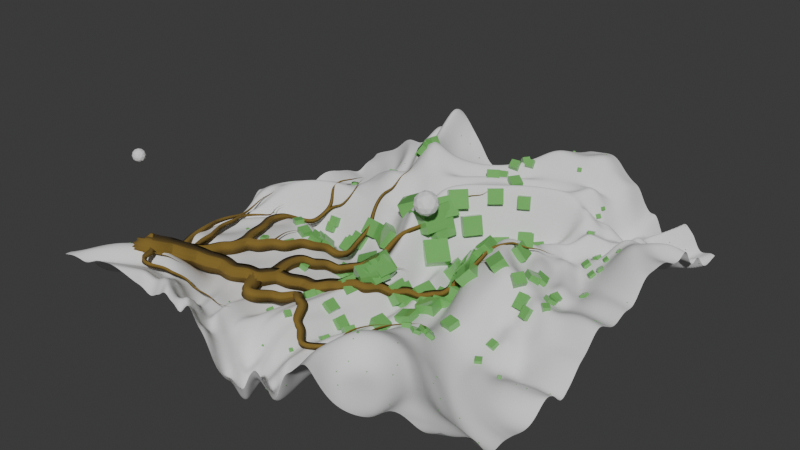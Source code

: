 # Source: ProceduralFoliage.blend  (saved by Blender 5.0.118; exported with 4.5.12 LTS)
import bpy
from mathutils import Matrix  # noqa: F401  (used for matrix-valued properties, if any)

bpy.ops.wm.read_factory_settings(use_empty=True)
scene = bpy.context.scene
scene.name = 'Scene'

# ---- collections
col_collection = bpy.data.collections.new('Collection'); scene.collection.children.link(col_collection)

# ---- materials (node trees are filled in below, after node groups)
mat_plants = bpy.data.materials.new('Plants')
mat_plants.use_backface_culling_lightprobe_volume = False
mat_roots = bpy.data.materials.new('Roots')
mat_roots.use_backface_culling_lightprobe_volume = False

# ---- node groups
ng_geometry_nodes = bpy.data.node_groups.new('Geometry Nodes', 'GeometryNodeTree')
_s = ng_geometry_nodes.interface.new_socket(name='Geometry', in_out='OUTPUT', socket_type='NodeSocketGeometry')
_s = ng_geometry_nodes.interface.new_socket(name='Geometry', in_out='INPUT', socket_type='NodeSocketGeometry')
ng_geometry_nodes.is_modifier = True
# nodes of 'Geometry Nodes' reference scene objects; filled in after objects exist

# ---- material node trees
mat_plants.use_nodes = True; mat_plants.node_tree.nodes.clear()
_N = mat_plants.node_tree.nodes; _L = mat_plants.node_tree.links
n0 = _N.new('ShaderNodeBsdfPrincipled'); n0.name = 'Principled BSDF'; n0.location = (-200, 100)
n0.inputs[0].default_value = (0.171, 0.4782, 0.1262, 1.0)
n0.inputs[2].default_value = 0.0
n1 = _N.new('ShaderNodeOutputMaterial'); n1.name = 'Material Output'; n1.location = (200, 100)
_L.new(n0.outputs[0], n1.inputs[0])
n1.is_active_output = True
mat_roots.use_nodes = True; mat_roots.node_tree.nodes.clear()
_N = mat_roots.node_tree.nodes; _L = mat_roots.node_tree.links
n0 = _N.new('ShaderNodeBsdfPrincipled'); n0.name = 'Principled BSDF'; n0.location = (-200, 100)
n0.inputs[0].default_value = (0.2026, 0.1291, 0.02193, 1.0)
n0.inputs[2].default_value = 1.0
n1 = _N.new('ShaderNodeOutputMaterial'); n1.name = 'Material Output'; n1.location = (200, 100)
_L.new(n0.outputs[0], n1.inputs[0])
n1.is_active_output = True

# ---- world
world_world = bpy.data.worlds.new('World'); scene.world = world_world
world_world.use_nodes = True; world_world.node_tree.nodes.clear()
_N = world_world.node_tree.nodes; _L = world_world.node_tree.links
n0 = _N.new('ShaderNodeOutputWorld'); n0.name = 'World Output'; n0.location = (200, 100)
n1 = _N.new('ShaderNodeBackground'); n1.name = 'Background'; n1.location = (-200, 100)
n1.inputs[0].default_value = (0.05088, 0.05088, 0.05088, 1.0)
_L.new(n1.outputs[0], n0.inputs[0])
n0.is_active_output = True
world_world.color = (0.05088, 0.05088, 0.05088)
world_world.sun_shadow_jitter_overblur = 0.0

# ---- meshes
me_plane = bpy.data.meshes.new('Plane')
me_plane.from_pydata([(-1.0, -1.0, 0.0), (1.0, -1.0, 0.0), (-1.0, 1.0, 0.0), (1.0, 1.0, 0.0)], [], [(0, 1, 3, 2)])
_uv = me_plane.uv_layers.new(name='UVMap')
_uv.uv.foreach_set('vector', [0.0, 0.0, 1.0, 0.0, 1.0, 1.0, 0.0, 1.0])
me_plane.materials.append(mat_plants)
me_plane.materials.append(mat_roots)
me_plane.update()
me_icosphere = bpy.data.meshes.new('Icosphere')
me_icosphere.from_pydata([(0.0, 0.0, 0.3139), (0.1031, -0.07487, 0.3926), (-0.03936, -0.1211, 0.3926), (-0.1274, 0.0, 0.3926), (-0.03936, 0.1211, 0.3926), (0.1031, 0.07487, 0.3926), (0.03936, -0.1211, 0.52), (-0.1031, -0.07487, 0.52), (-0.1031, 0.07487, 0.52), (0.03936, 0.1211, 0.52), (0.1274, 0.0, 0.52), (0.0, 0.0, 0.5987), (-0.02314, -0.07121, 0.3351), (0.06057, -0.04401, 0.3351), (0.03744, -0.1152, 0.3814), (0.1211, 0.0, 0.3814), (0.06057, 0.04401, 0.3351), (-0.07487, 0.0, 0.3351), (-0.09801, -0.07121, 0.3814), (-0.02314, 0.07121, 0.3351), (-0.09801, 0.07121, 0.3814), (0.03744, 0.1152, 0.3814), (0.1354, -0.04401, 0.4563), (0.1354, 0.04401, 0.4563), (0.0, -0.1424, 0.4563), (0.08371, -0.1152, 0.4563), (-0.1354, -0.04401, 0.4563), (-0.08371, -0.1152, 0.4563), (-0.08371, 0.1152, 0.4563), (-0.1354, 0.04401, 0.4563), (0.08371, 0.1152, 0.4563), (0.0, 0.1424, 0.4563), (0.09801, -0.07121, 0.5311), (-0.03744, -0.1152, 0.5311), (-0.1211, 0.0, 0.5311), (-0.03744, 0.1152, 0.5311), (0.09801, 0.07121, 0.5311), (0.02314, -0.07121, 0.5774), (0.07487, 0.0, 0.5774), (-0.06057, -0.04401, 0.5774), (-0.06057, 0.04401, 0.5774), (0.02314, 0.07121, 0.5774)], [], [(0, 13, 12), (1, 13, 15), (0, 12, 17), (0, 17, 19), (0, 19, 16), (1, 15, 22), (2, 14, 24), (3, 18, 26), (4, 20, 28), (5, 21, 30), (1, 22, 25), (2, 24, 27), (3, 26, 29), (4, 28, 31), (5, 30, 23), (6, 32, 37), (7, 33, 39), (8, 34, 40), (9, 35, 41), (10, 36, 38), (38, 41, 11), (38, 36, 41), (36, 9, 41), (41, 40, 11), (41, 35, 40), (35, 8, 40), (40, 39, 11), (40, 34, 39), (34, 7, 39), (39, 37, 11), (39, 33, 37), (33, 6, 37), (37, 38, 11), (37, 32, 38), (32, 10, 38), (23, 36, 10), (23, 30, 36), (30, 9, 36), (31, 35, 9), (31, 28, 35), (28, 8, 35), (29, 34, 8), (29, 26, 34), (26, 7, 34), (27, 33, 7), (27, 24, 33), (24, 6, 33), (25, 32, 6), (25, 22, 32), (22, 10, 32), (30, 31, 9), (30, 21, 31), (21, 4, 31), (28, 29, 8), (28, 20, 29), (20, 3, 29), (26, 27, 7), (26, 18, 27), (18, 2, 27), (24, 25, 6), (24, 14, 25), (14, 1, 25), (22, 23, 10), (22, 15, 23), (15, 5, 23), (16, 21, 5), (16, 19, 21), (19, 4, 21), (19, 20, 4), (19, 17, 20), (17, 3, 20), (17, 18, 3), (17, 12, 18), (12, 2, 18), (15, 16, 5), (15, 13, 16), (13, 0, 16), (12, 14, 2), (12, 13, 14), (13, 1, 14)])
_uv = me_icosphere.uv_layers.new(name='UVMap')
_uv.uv.foreach_set('vector', [0.1818, 0.0, 0.2273, 0.07873, 0.1364, 0.07873, 0.2727, 0.1575, 0.3182, 0.07873, 0.3636, 0.1575, 0.9091, 0.0, 0.9545, 0.07873, 0.8636, 0.07873, 0.7273, 0.0, 0.7727, 0.07873, 0.6818, 0.07873, 0.5455, 0.0, 0.5909, 0.07873, 0.5, 0.07873, 0.2727, 0.1575, 0.3636, 0.1575, 0.3182, 0.2362, 0.09091, 0.1575, 0.1818, 0.1575, 0.1364, 0.2362, 0.8182, 0.1575, 0.9091, 0.1575, 0.8636, 0.2362, 0.6364, 0.1575, 0.7273, 0.1575, 0.6818, 0.2362, 0.4545, 0.1575, 0.5455, 0.1575, 0.5, 0.2362, 0.2727, 0.1575, 0.3182, 0.2362, 0.2273, 0.2362, 0.09091, 0.1575, 0.1364, 0.2362, 0.04546, 0.2362, 0.8182, 0.1575, 0.8636, 0.2362, 0.7727, 0.2362, 0.6364, 0.1575, 0.6818, 0.2362, 0.5909, 0.2362, 0.4545, 0.1575, 0.5, 0.2362, 0.4091, 0.2362, 0.1818, 0.3149, 0.2727, 0.3149, 0.2273, 0.3937, 0.0, 0.3149, 0.09091, 0.3149, 0.04546, 0.3937, 0.7273, 0.3149, 0.8182, 0.3149, 0.7727, 0.3937, 0.5455, 0.3149, 0.6364, 0.3149, 0.5909, 0.3937, 0.3636, 0.3149, 0.4545, 0.3149, 0.4091, 0.3937, 0.4091, 0.3937, 0.5, 0.3937, 0.4545, 0.4724, 0.4091, 0.3937, 0.4545, 0.3149, 0.5, 0.3937, 0.4545, 0.3149, 0.5455, 0.3149, 0.5, 0.3937, 0.5909, 0.3937, 0.6818, 0.3937, 0.6364, 0.4724, 0.5909, 0.3937, 0.6364, 0.3149, 0.6818, 0.3937, 0.6364, 0.3149, 0.7273, 0.3149, 0.6818, 0.3937, 0.7727, 0.3937, 0.8636, 0.3937, 0.8182, 0.4724, 0.7727, 0.3937, 0.8182, 0.3149, 0.8636, 0.3937, 0.8182, 0.3149, 0.9091, 0.3149, 0.8636, 0.3937, 0.04546, 0.3937, 0.1364, 0.3937, 0.09091, 0.4724, 0.04546, 0.3937, 0.09091, 0.3149, 0.1364, 0.3937, 0.09091, 0.3149, 0.1818, 0.3149, 0.1364, 0.3937, 0.2273, 0.3937, 0.3182, 0.3937, 0.2727, 0.4724, 0.2273, 0.3937, 0.2727, 0.3149, 0.3182, 0.3937, 0.2727, 0.3149, 0.3636, 0.3149, 0.3182, 0.3937, 0.4091, 0.2362, 0.4545, 0.3149, 0.3636, 0.3149, 0.4091, 0.2362, 0.5, 0.2362, 0.4545, 0.3149, 0.5, 0.2362, 0.5455, 0.3149, 0.4545, 0.3149, 0.5909, 0.2362, 0.6364, 0.3149, 0.5455, 0.3149, 0.5909, 0.2362, 0.6818, 0.2362, 0.6364, 0.3149, 0.6818, 0.2362, 0.7273, 0.3149, 0.6364, 0.3149, 0.7727, 0.2362, 0.8182, 0.3149, 0.7273, 0.3149, 0.7727, 0.2362, 0.8636, 0.2362, 0.8182, 0.3149, 0.8636, 0.2362, 0.9091, 0.3149, 0.8182, 0.3149, 0.04546, 0.2362, 0.09091, 0.3149, 0.0, 0.3149, 0.04546, 0.2362, 0.1364, 0.2362, 0.09091, 0.3149, 0.1364, 0.2362, 0.1818, 0.3149, 0.09091, 0.3149, 0.2273, 0.2362, 0.2727, 0.3149, 0.1818, 0.3149, 0.2273, 0.2362, 0.3182, 0.2362, 0.2727, 0.3149, 0.3182, 0.2362, 0.3636, 0.3149, 0.2727, 0.3149, 0.5, 0.2362, 0.5909, 0.2362, 0.5455, 0.3149, 0.5, 0.2362, 0.5455, 0.1575, 0.5909, 0.2362, 0.5455, 0.1575, 0.6364, 0.1575, 0.5909, 0.2362, 0.6818, 0.2362, 0.7727, 0.2362, 0.7273, 0.3149, 0.6818, 0.2362, 0.7273, 0.1575, 0.7727, 0.2362, 0.7273, 0.1575, 0.8182, 0.1575, 0.7727, 0.2362, 0.8636, 0.2362, 0.9545, 0.2362, 0.9091, 0.3149, 0.8636, 0.2362, 0.9091, 0.1575, 0.9545, 0.2362, 0.9091, 0.1575, 1.0, 0.1575, 0.9545, 0.2362, 0.1364, 0.2362, 0.2273, 0.2362, 0.1818, 0.3149, 0.1364, 0.2362, 0.1818, 0.1575, 0.2273, 0.2362, 0.1818, 0.1575, 0.2727, 0.1575, 0.2273, 0.2362, 0.3182, 0.2362, 0.4091, 0.2362, 0.3636, 0.3149, 0.3182, 0.2362, 0.3636, 0.1575, 0.4091, 0.2362, 0.3636, 0.1575, 0.4545, 0.1575, 0.4091, 0.2362, 0.5, 0.07873, 0.5455, 0.1575, 0.4545, 0.1575, 0.5, 0.07873, 0.5909, 0.07873, 0.5455, 0.1575, 0.5909, 0.07873, 0.6364, 0.1575, 0.5455, 0.1575, 0.6818, 0.07873, 0.7273, 0.1575, 0.6364, 0.1575, 0.6818, 0.07873, 0.7727, 0.07873, 0.7273, 0.1575, 0.7727, 0.07873, 0.8182, 0.1575, 0.7273, 0.1575, 0.8636, 0.07873, 0.9091, 0.1575, 0.8182, 0.1575, 0.8636, 0.07873, 0.9545, 0.07873, 0.9091, 0.1575, 0.9545, 0.07873, 1.0, 0.1575, 0.9091, 0.1575, 0.3636, 0.1575, 0.4091, 0.07873, 0.4545, 0.1575, 0.3636, 0.1575, 0.3182, 0.07873, 0.4091, 0.07873, 0.3182, 0.07873, 0.3636, 0.0, 0.4091, 0.07873, 0.1364, 0.07873, 0.1818, 0.1575, 0.09091, 0.1575, 0.1364, 0.07873, 0.2273, 0.07873, 0.1818, 0.1575, 0.2273, 0.07873, 0.2727, 0.1575, 0.1818, 0.1575])
me_icosphere.update()
me_icosphere_002 = bpy.data.meshes.new('Icosphere.002')
me_icosphere_002.from_pydata([(0.0, 0.0, -0.07072), (0.05118, -0.03718, -0.03163), (-0.01955, -0.06016, -0.03163), (-0.06326, 0.0, -0.03163), (-0.01955, 0.06016, -0.03163), (0.05118, 0.03718, -0.03163), (0.01955, -0.06016, 0.03163), (-0.05118, -0.03718, 0.03163), (-0.05118, 0.03718, 0.03163), (0.01955, 0.06016, 0.03163), (0.06326, 0.0, 0.03163), (0.0, 0.0, 0.07072), (-0.01149, -0.03536, -0.06016), (0.03008, -0.02185, -0.06016), (0.01859, -0.05722, -0.03718), (0.06016, 0.0, -0.03718), (0.03008, 0.02185, -0.06016), (-0.03718, 0.0, -0.06016), (-0.04867, -0.03536, -0.03718), (-0.01149, 0.03536, -0.06016), (-0.04867, 0.03536, -0.03718), (0.01859, 0.05722, -0.03718), (0.06726, -0.02185, 0.0), (0.06726, 0.02185, 0.0), (0.0, -0.07072, 0.0), (0.04157, -0.05722, 0.0), (-0.06726, -0.02185, 0.0), (-0.04157, -0.05722, 0.0), (-0.04157, 0.05722, 0.0), (-0.06726, 0.02185, 0.0), (0.04157, 0.05722, 0.0), (0.0, 0.07072, 0.0), (0.04867, -0.03536, 0.03718), (-0.01859, -0.05722, 0.03718), (-0.06016, 0.0, 0.03718), (-0.01859, 0.05722, 0.03718), (0.04867, 0.03536, 0.03718), (0.01149, -0.03536, 0.06016), (0.03718, 0.0, 0.06016), (-0.03008, -0.02185, 0.06016), (-0.03008, 0.02185, 0.06016), (0.01149, 0.03536, 0.06016)], [], [(0, 13, 12), (1, 13, 15), (0, 12, 17), (0, 17, 19), (0, 19, 16), (1, 15, 22), (2, 14, 24), (3, 18, 26), (4, 20, 28), (5, 21, 30), (1, 22, 25), (2, 24, 27), (3, 26, 29), (4, 28, 31), (5, 30, 23), (6, 32, 37), (7, 33, 39), (8, 34, 40), (9, 35, 41), (10, 36, 38), (38, 41, 11), (38, 36, 41), (36, 9, 41), (41, 40, 11), (41, 35, 40), (35, 8, 40), (40, 39, 11), (40, 34, 39), (34, 7, 39), (39, 37, 11), (39, 33, 37), (33, 6, 37), (37, 38, 11), (37, 32, 38), (32, 10, 38), (23, 36, 10), (23, 30, 36), (30, 9, 36), (31, 35, 9), (31, 28, 35), (28, 8, 35), (29, 34, 8), (29, 26, 34), (26, 7, 34), (27, 33, 7), (27, 24, 33), (24, 6, 33), (25, 32, 6), (25, 22, 32), (22, 10, 32), (30, 31, 9), (30, 21, 31), (21, 4, 31), (28, 29, 8), (28, 20, 29), (20, 3, 29), (26, 27, 7), (26, 18, 27), (18, 2, 27), (24, 25, 6), (24, 14, 25), (14, 1, 25), (22, 23, 10), (22, 15, 23), (15, 5, 23), (16, 21, 5), (16, 19, 21), (19, 4, 21), (19, 20, 4), (19, 17, 20), (17, 3, 20), (17, 18, 3), (17, 12, 18), (12, 2, 18), (15, 16, 5), (15, 13, 16), (13, 0, 16), (12, 14, 2), (12, 13, 14), (13, 1, 14)])
_uv = me_icosphere_002.uv_layers.new(name='UVMap')
_uv.uv.foreach_set('vector', [0.1818, 0.0, 0.2273, 0.07873, 0.1364, 0.07873, 0.2727, 0.1575, 0.3182, 0.07873, 0.3636, 0.1575, 0.9091, 0.0, 0.9545, 0.07873, 0.8636, 0.07873, 0.7273, 0.0, 0.7727, 0.07873, 0.6818, 0.07873, 0.5455, 0.0, 0.5909, 0.07873, 0.5, 0.07873, 0.2727, 0.1575, 0.3636, 0.1575, 0.3182, 0.2362, 0.09091, 0.1575, 0.1818, 0.1575, 0.1364, 0.2362, 0.8182, 0.1575, 0.9091, 0.1575, 0.8636, 0.2362, 0.6364, 0.1575, 0.7273, 0.1575, 0.6818, 0.2362, 0.4545, 0.1575, 0.5455, 0.1575, 0.5, 0.2362, 0.2727, 0.1575, 0.3182, 0.2362, 0.2273, 0.2362, 0.09091, 0.1575, 0.1364, 0.2362, 0.04546, 0.2362, 0.8182, 0.1575, 0.8636, 0.2362, 0.7727, 0.2362, 0.6364, 0.1575, 0.6818, 0.2362, 0.5909, 0.2362, 0.4545, 0.1575, 0.5, 0.2362, 0.4091, 0.2362, 0.1818, 0.3149, 0.2727, 0.3149, 0.2273, 0.3937, 0.0, 0.3149, 0.09091, 0.3149, 0.04546, 0.3937, 0.7273, 0.3149, 0.8182, 0.3149, 0.7727, 0.3937, 0.5455, 0.3149, 0.6364, 0.3149, 0.5909, 0.3937, 0.3636, 0.3149, 0.4545, 0.3149, 0.4091, 0.3937, 0.4091, 0.3937, 0.5, 0.3937, 0.4545, 0.4724, 0.4091, 0.3937, 0.4545, 0.3149, 0.5, 0.3937, 0.4545, 0.3149, 0.5455, 0.3149, 0.5, 0.3937, 0.5909, 0.3937, 0.6818, 0.3937, 0.6364, 0.4724, 0.5909, 0.3937, 0.6364, 0.3149, 0.6818, 0.3937, 0.6364, 0.3149, 0.7273, 0.3149, 0.6818, 0.3937, 0.7727, 0.3937, 0.8636, 0.3937, 0.8182, 0.4724, 0.7727, 0.3937, 0.8182, 0.3149, 0.8636, 0.3937, 0.8182, 0.3149, 0.9091, 0.3149, 0.8636, 0.3937, 0.04546, 0.3937, 0.1364, 0.3937, 0.09091, 0.4724, 0.04546, 0.3937, 0.09091, 0.3149, 0.1364, 0.3937, 0.09091, 0.3149, 0.1818, 0.3149, 0.1364, 0.3937, 0.2273, 0.3937, 0.3182, 0.3937, 0.2727, 0.4724, 0.2273, 0.3937, 0.2727, 0.3149, 0.3182, 0.3937, 0.2727, 0.3149, 0.3636, 0.3149, 0.3182, 0.3937, 0.4091, 0.2362, 0.4545, 0.3149, 0.3636, 0.3149, 0.4091, 0.2362, 0.5, 0.2362, 0.4545, 0.3149, 0.5, 0.2362, 0.5455, 0.3149, 0.4545, 0.3149, 0.5909, 0.2362, 0.6364, 0.3149, 0.5455, 0.3149, 0.5909, 0.2362, 0.6818, 0.2362, 0.6364, 0.3149, 0.6818, 0.2362, 0.7273, 0.3149, 0.6364, 0.3149, 0.7727, 0.2362, 0.8182, 0.3149, 0.7273, 0.3149, 0.7727, 0.2362, 0.8636, 0.2362, 0.8182, 0.3149, 0.8636, 0.2362, 0.9091, 0.3149, 0.8182, 0.3149, 0.04546, 0.2362, 0.09091, 0.3149, 0.0, 0.3149, 0.04546, 0.2362, 0.1364, 0.2362, 0.09091, 0.3149, 0.1364, 0.2362, 0.1818, 0.3149, 0.09091, 0.3149, 0.2273, 0.2362, 0.2727, 0.3149, 0.1818, 0.3149, 0.2273, 0.2362, 0.3182, 0.2362, 0.2727, 0.3149, 0.3182, 0.2362, 0.3636, 0.3149, 0.2727, 0.3149, 0.5, 0.2362, 0.5909, 0.2362, 0.5455, 0.3149, 0.5, 0.2362, 0.5455, 0.1575, 0.5909, 0.2362, 0.5455, 0.1575, 0.6364, 0.1575, 0.5909, 0.2362, 0.6818, 0.2362, 0.7727, 0.2362, 0.7273, 0.3149, 0.6818, 0.2362, 0.7273, 0.1575, 0.7727, 0.2362, 0.7273, 0.1575, 0.8182, 0.1575, 0.7727, 0.2362, 0.8636, 0.2362, 0.9545, 0.2362, 0.9091, 0.3149, 0.8636, 0.2362, 0.9091, 0.1575, 0.9545, 0.2362, 0.9091, 0.1575, 1.0, 0.1575, 0.9545, 0.2362, 0.1364, 0.2362, 0.2273, 0.2362, 0.1818, 0.3149, 0.1364, 0.2362, 0.1818, 0.1575, 0.2273, 0.2362, 0.1818, 0.1575, 0.2727, 0.1575, 0.2273, 0.2362, 0.3182, 0.2362, 0.4091, 0.2362, 0.3636, 0.3149, 0.3182, 0.2362, 0.3636, 0.1575, 0.4091, 0.2362, 0.3636, 0.1575, 0.4545, 0.1575, 0.4091, 0.2362, 0.5, 0.07873, 0.5455, 0.1575, 0.4545, 0.1575, 0.5, 0.07873, 0.5909, 0.07873, 0.5455, 0.1575, 0.5909, 0.07873, 0.6364, 0.1575, 0.5455, 0.1575, 0.6818, 0.07873, 0.7273, 0.1575, 0.6364, 0.1575, 0.6818, 0.07873, 0.7727, 0.07873, 0.7273, 0.1575, 0.7727, 0.07873, 0.8182, 0.1575, 0.7273, 0.1575, 0.8636, 0.07873, 0.9091, 0.1575, 0.8182, 0.1575, 0.8636, 0.07873, 0.9545, 0.07873, 0.9091, 0.1575, 0.9545, 0.07873, 1.0, 0.1575, 0.9091, 0.1575, 0.3636, 0.1575, 0.4091, 0.07873, 0.4545, 0.1575, 0.3636, 0.1575, 0.3182, 0.07873, 0.4091, 0.07873, 0.3182, 0.07873, 0.3636, 0.0, 0.4091, 0.07873, 0.1364, 0.07873, 0.1818, 0.1575, 0.09091, 0.1575, 0.1364, 0.07873, 0.2273, 0.07873, 0.1818, 0.1575, 0.2273, 0.07873, 0.2727, 0.1575, 0.1818, 0.1575])
me_icosphere_002.update()

# ---- objects
ob_terrain = bpy.data.objects.new('Terrain', me_plane)
ob_plantsgrowthspreadcontroller = bpy.data.objects.new('PlantsGrowthSpreadController', me_icosphere)
ob_rootscontroller = bpy.data.objects.new('RootsController', me_icosphere_002)
_N = ng_geometry_nodes.nodes; _L = ng_geometry_nodes.links
n0 = _N.new('NodeGroupInput'); n0.name = 'Group Input'; n0.location = (-2603, -599)
n1 = _N.new('NodeGroupOutput'); n1.name = 'Group Output'; n1.location = (4252, 289)
n2 = _N.new('GeometryNodeMeshGrid'); n2.name = 'Grid'; n2.location = (-2615, -687)
n2.inputs[0].default_value = 5.0
n2.inputs[1].default_value = 5.0
n2.inputs[2].default_value = 256
n2.inputs[3].default_value = 256
n3 = _N.new('GeometryNodeSetPosition'); n3.name = 'Set Position'; n3.location = (1059, -36)
n4 = _N.new('GeometryNodeInputNormal'); n4.name = 'Normal'; n4.location = (262, -138)
n5 = _N.new('ShaderNodeTexNoise'); n5.name = 'Noise Texture'; n5.location = (257, -233)
n5.noise_dimensions = '2D'
n5.inputs[2].default_value = 0.4
n5.inputs[5].default_value = 2.1
n5.inputs[8].default_value = 1.1
n6 = _N.new('ShaderNodeVectorMath'); n6.name = 'Vector Math'; n6.location = (711, -149)
n6.operation = 'MULTIPLY'
n7 = _N.new('GeometryNodeInputPosition'); n7.name = 'Position'; n7.location = (30, -339)
n8 = _N.new('ShaderNodeVectorMath'); n8.name = 'Vector Math.001'; n8.location = (531, -260)
n8.operation = 'MULTIPLY'
n9 = _N.new('ShaderNodeValue'); n9.name = 'Value'; n9.location = (269, -526)
n9.outputs[0].default_value = 2.1
n10 = _N.new('GeometryNodeDistributePointsOnFaces'); n10.name = 'Distribute Points on Faces'; n10.location = (30, -36)
n10.inputs[4].default_value = 6.9
n10.inputs[6].default_value = 213
n11 = _N.new('GeometryNodeJoinGeometry'); n11.name = 'Join Geometry'; n11.location = (3728, 68)
n12 = _N.new('ShaderNodeMath'); n12.name = 'Math.001'; n12.location = (532, -302)
n12.operation = 'MULTIPLY'
n13 = _N.new('ShaderNodeValToRGB'); n13.name = 'Color Ramp'; n13.location = (191, -317)
while len(n13.color_ramp.elements) > 1: n13.color_ramp.elements.remove(n13.color_ramp.elements[-1])
n13.color_ramp.elements[0].position = 0.3263; n13.color_ramp.elements[0].color = (1.0, 1.0, 1.0, 1.0)
_e = n13.color_ramp.elements.new(1.0); _e.color = (0.0, 0.0, 0.0, 1.0)
n14 = _N.new('GeometryNodeMergeByDistance'); n14.name = 'Merge by Distance'; n14.location = (337, -99)
n15 = _N.new('GeometryNodeMergeByDistance'); n15.name = 'Merge by Distance.001'; n15.location = (338, -218)
n16 = _N.new('GeometryNodeMergeByDistance'); n16.name = 'Merge by Distance.002'; n16.location = (332, -344)
n17 = _N.new('ShaderNodeValue'); n17.name = 'Value.001'; n17.location = (78, -339)
n17.outputs[0].default_value = 0.1
n18 = _N.new('GeometryNodeInstanceOnPoints'); n18.name = 'Instance on Points'; n18.location = (1179, -353)
n19 = _N.new('GeometryNodeMeshCube'); n19.name = 'Cube'; n19.location = (334, -469)
n20 = _N.new('ShaderNodeMapRange'); n20.name = 'Map Range'; n20.location = (917, -93)
n20.inputs[1].default_value = 0.1
n20.inputs[2].default_value = 2.3
n20.inputs[3].default_value = 0.3
n20.inputs[4].default_value = 0.01
n21 = _N.new('GeometryNodeObjectInfo'); n21.name = 'Object Info.001'; n21.location = (30, -36)
n21.inputs[0].default_value = ob_plantsgrowthspreadcontroller
n22 = _N.new('ShaderNodeVectorMath'); n22.name = 'Vector Math.002'; n22.location = (202, -36)
n22.operation = 'DISTANCE'
n23 = _N.new('GeometryNodeInputPosition'); n23.name = 'Position.002'; n23.location = (31, -247)
n24 = _N.new('ShaderNodeTexNoise'); n24.name = 'Noise Texture.001'; n24.location = (34, -315)
n25 = _N.new('NodeFrame'); n25.name = 'Frame'; n25.location = (-2261, -742)
n25.label = 'Displacement'
n25.width = 1229
n26 = _N.new('GeometryNodeSwitch'); n26.name = 'Switch'; n26.location = (737, -94)
n26.input_type = 'FLOAT'
n27 = _N.new('GeometryNodeInputShortestEdgePaths'); n27.name = 'Shortest Edge Paths'; n27.location = (36, -60)
n28 = _N.new('GeometryNodeEdgePathsToCurves'); n28.name = 'Edge Paths to Curves'; n28.location = (394, -60)
n28.width = 170
n29 = _N.new('ShaderNodeTexNoise'); n29.name = 'Noise Texture.002'; n29.location = (1255, -214)
n30 = _N.new('FunctionNodeRandomValue'); n30.name = 'Random Value.001'; n30.location = (30, -186)
n30.data_type = 'BOOLEAN'
n30.inputs[6].default_value = 0.1
n31 = _N.new('NodeFrame'); n31.name = 'Frame.001'; n31.location = (30, -868)
n31.label = 'Distance'
n31.width = 1086
n32 = _N.new('NodeFrame'); n32.name = 'Frame.002'; n32.location = (57, -36)
n32.label = 'Instancing'
n32.width = 1349
n33 = _N.new('NodeFrame'); n33.name = 'Frame.003'; n33.location = (886, -798)
n33.label = 'Instance based on distance'
n33.width = 1436
n34 = _N.new('GeometryNodeObjectInfo'); n34.name = 'Object Info'; n34.location = (30, -59)
n34.width = 178
n34.inputs[0].default_value = ob_rootscontroller
n35 = _N.new('GeometryNodeCurveSplineType'); n35.name = 'Set Spline Type'; n35.location = (641, -55)
n35.spline_type = 'NURBS'
n36 = _N.new('GeometryNodeCurveToMesh'); n36.name = 'Curve to Mesh'; n36.location = (3714, -84)
n36.inputs[3].default_value = True
n37 = _N.new('GeometryNodeTrimCurve'); n37.name = 'Trim Curve'; n37.location = (844, -36)
n37.inputs[2].default_value = 0.2685
n38 = _N.new('GeometryNodeCurvePrimitiveCircle'); n38.name = 'Curve Circle'; n38.location = (2900, -199)
n38.inputs[0].default_value = 3
n38.inputs[4].default_value = 0.03
n39 = _N.new('GeometryNodeSplineParameter'); n39.name = 'Spline Parameter'; n39.location = (2904, -341)
n40 = _N.new('GeometryNodeInputPosition'); n40.name = 'Position.004'; n40.location = (65, -361)
n41 = _N.new('GeometryNodeSampleNearest'); n41.name = 'Sample Nearest'; n41.location = (766, -44)
n42 = _N.new('GeometryNodeInputIndex'); n42.name = 'Index.001'; n42.location = (66, -293)
n43 = _N.new('ShaderNodeMath'); n43.name = 'Math.003'; n43.location = (1255, -36)
n43.operation = 'COMPARE'
n43.inputs[2].default_value = 0.1
n44 = _N.new('GeometryNodeSampleNearestSurface'); n44.name = 'Sample Nearest Surface'; n44.location = (757, -192)
n44.data_type = 'INT'
n45 = _N.new('ShaderNodeVectorMath'); n45.name = 'Vector Math.003'; n45.location = (753, -580)
n45.operation = 'DISTANCE'
n46 = _N.new('ShaderNodeMath'); n46.name = 'Math.004'; n46.location = (1257, -500)
n46.operation = 'LESS_THAN'
n46.inputs[1].default_value = 0.1
n46.inputs[2].default_value = 0.1
n47 = _N.new('ShaderNodeSeparateXYZ'); n47.name = 'Separate XYZ'; n47.location = (341, -769)
n48 = _N.new('ShaderNodeCombineXYZ'); n48.name = 'Combine XYZ'; n48.location = (526, -757)
n49 = _N.new('ShaderNodeSeparateXYZ'); n49.name = 'Separate XYZ.001'; n49.location = (339, -589)
n50 = _N.new('ShaderNodeCombineXYZ'); n50.name = 'Combine XYZ.001'; n50.location = (522, -580)
n51 = _N.new('GeometryNodeMergeByDistance'); n51.name = 'Merge by Distance.003'; n51.location = (1627, -749)
n51.inputs[2].default_value = 0.3
n52 = _N.new('GeometryNodeDualMesh'); n52.name = 'Dual Mesh'; n52.location = (1882, -710)
n53 = _N.new('GeometryNodeMeshToVolume'); n53.name = 'Mesh to Volume'; n53.location = (30, -39)
n53.mute = True
n53.inputs[1].default_value = 2.0
n53.inputs[3].default_value = 256.0
n54 = _N.new('GeometryNodeVolumeToMesh'); n54.name = 'Volume to Mesh'; n54.location = (277, -36)
n54.mute = True
n54.inputs[3].default_value = 0.05
n55 = _N.new('GeometryNodeSetShadeSmooth'); n55.name = 'Set Shade Smooth'; n55.location = (4893, -178)
n56 = _N.new('NodeFrame'); n56.name = 'Frame.004'; n56.location = (-1676, 795)
n56.label = 'Roots'
n56.width = 5063
n57 = _N.new('GeometryNodeSetMaterial'); n57.name = 'Set Material'; n57.location = (3427, 458)
n57.inputs[2].default_value = mat_roots
n58 = _N.new('GeometryNodeSetMaterial'); n58.name = 'Set Material.001'; n58.location = (2502, -1069)
n58.inputs[2].default_value = mat_plants
n59 = _N.new('GeometryNodeMergeByDistance'); n59.name = 'Merge by Distance.005'; n59.location = (532, -65)
n59.mute = True
n59.inputs[2].default_value = 0.01
n60 = _N.new('NodeFrame'); n60.name = 'Frame.005'; n60.location = (4093, -36)
n60.label = 'Remeshing'
n60.width = 702
n61 = _N.new('NodeFrame'); n61.name = 'Frame.006'; n61.location = (1848, -38)
n61.label = 'Shortest Path'
n61.width = 1014
n62 = _N.new('NodeFrame'); n62.name = 'Frame.007'; n62.location = (30, -68)
n62.label = 'Shortest Path Index End'
n62.width = 1427
n63 = _N.new('GeometryNodeTransform'); n63.name = 'Transform Geometry'; n63.location = (2063, -516)
n63.inputs[1].default_value = (0.0, 0.0, 0.1)
n3.parent = n25
n4.parent = n25
n5.parent = n25
n6.parent = n25
n7.parent = n25
n8.parent = n25
n9.parent = n25
n10.parent = n32
n12.parent = n31
n13.parent = n31
n14.parent = n32
n15.parent = n32
n16.parent = n32
n17.parent = n32
n18.parent = n32
n19.parent = n32
n20.parent = n31
n21.parent = n31
n22.parent = n31
n23.parent = n31
n24.parent = n31
n26.parent = n31
n27.parent = n61
n28.parent = n61
n29.parent = n62
n30.parent = n61
n31.parent = n33
n32.parent = n33
n34.parent = n62
n35.parent = n61
n36.parent = n56
n37.parent = n61
n38.parent = n56
n39.parent = n56
n40.parent = n62
n41.parent = n62
n42.parent = n62
n43.parent = n62
n44.parent = n62
n45.parent = n62
n46.parent = n62
n47.parent = n62
n48.parent = n62
n49.parent = n62
n50.parent = n62
n51.parent = n56
n52.parent = n56
n53.parent = n60
n54.parent = n60
n55.parent = n56
n59.parent = n60
n60.parent = n56
n61.parent = n56
n62.parent = n56
n63.parent = n56
_L.new(n4.outputs[0], n6.inputs[0])
_L.new(n8.outputs[0], n6.inputs[1])
_L.new(n7.outputs[0], n5.inputs[0])
_L.new(n2.outputs[0], n3.inputs[0])
_L.new(n6.outputs[0], n3.inputs[3])
_L.new(n5.outputs[1], n8.inputs[0])
_L.new(n9.outputs[0], n8.inputs[1])
_L.new(n3.outputs[0], n10.inputs[0])
_L.new(n58.outputs[0], n11.inputs[0])
_L.new(n3.outputs[0], n11.inputs[0])
_L.new(n13.outputs[0], n12.inputs[1])
_L.new(n10.outputs[0], n14.inputs[0])
_L.new(n14.outputs[0], n15.inputs[0])
_L.new(n15.outputs[0], n16.inputs[0])
_L.new(n17.outputs[0], n14.inputs[2])
_L.new(n17.outputs[0], n15.inputs[2])
_L.new(n17.outputs[0], n16.inputs[2])
_L.new(n19.outputs[0], n18.inputs[2])
_L.new(n10.outputs[0], n18.inputs[0])
_L.new(n21.outputs[1], n22.inputs[0])
_L.new(n23.outputs[0], n22.inputs[1])
_L.new(n20.outputs[0], n18.inputs[6])
_L.new(n24.outputs[1], n13.inputs[0])
_L.new(n22.outputs[1], n12.inputs[0])
_L.new(n26.outputs[0], n20.inputs[0])
_L.new(n22.outputs[1], n26.inputs[1])
_L.new(n12.outputs[0], n26.inputs[2])
_L.new(n10.outputs[2], n18.inputs[5])
_L.new(n27.outputs[0], n28.inputs[2])
_L.new(n29.outputs[0], n27.inputs[1])
_L.new(n30.outputs[3], n28.inputs[1])
_L.new(n28.outputs[0], n35.inputs[0])
_L.new(n35.outputs[0], n37.inputs[0])
_L.new(n38.outputs[0], n36.inputs[1])
_L.new(n39.outputs[1], n36.inputs[2])
_L.new(n34.outputs[4], n41.inputs[0])
_L.new(n40.outputs[0], n41.inputs[1])
_L.new(n42.outputs[0], n43.inputs[1])
_L.new(n57.outputs[0], n11.inputs[0])
_L.new(n34.outputs[4], n44.inputs[0])
_L.new(n42.outputs[0], n44.inputs[1])
_L.new(n44.outputs[0], n43.inputs[0])
_L.new(n45.outputs[1], n46.inputs[0])
_L.new(n46.outputs[0], n27.inputs[0])
_L.new(n47.outputs[0], n48.inputs[0])
_L.new(n47.outputs[1], n48.inputs[1])
_L.new(n40.outputs[0], n47.inputs[0])
_L.new(n49.outputs[0], n50.inputs[0])
_L.new(n49.outputs[1], n50.inputs[1])
_L.new(n34.outputs[1], n49.inputs[0])
_L.new(n48.outputs[0], n45.inputs[1])
_L.new(n50.outputs[0], n45.inputs[0])
_L.new(n3.outputs[0], n51.inputs[0])
_L.new(n51.outputs[0], n52.inputs[0])
_L.new(n63.outputs[0], n28.inputs[0])
_L.new(n53.outputs[0], n54.inputs[0])
_L.new(n59.outputs[0], n55.inputs[0])
_L.new(n36.outputs[0], n53.inputs[0])
_L.new(n55.outputs[0], n57.inputs[0])
_L.new(n18.outputs[0], n58.inputs[0])
_L.new(n11.outputs[0], n1.inputs[0])
_L.new(n54.outputs[0], n59.inputs[0])
_L.new(n37.outputs[0], n36.inputs[0])
_L.new(n52.outputs[0], n63.inputs[0])
n1.is_active_output = True

# ---- transforms, parenting, visibility, modifiers, constraints
ob_terrain.location = (0.0, 0.0, 0.0)
_m = ob_terrain.modifiers.new('GeometryNodes', 'NODES')
_m.node_group = ng_geometry_nodes
ob_plantsgrowthspreadcontroller.location = (0.1485, 0.2596, 1.121)
ob_rootscontroller.location = (-1.943, -1.832, 2.255)

# ---- collection membership
col_collection.objects.link(ob_terrain)
col_collection.objects.link(ob_plantsgrowthspreadcontroller)
col_collection.objects.link(ob_rootscontroller)

# ---- scene / render settings (as saved in the file)
scene.frame_start = 1; scene.frame_end = 250; scene.frame_set(30)
scene.render.engine = 'BLENDER_EEVEE_NEXT'
scene.render.bake_bias = 0.0
scene.render.bake_samples = 0
scene.eevee.use_raytracing = True
bpy.context.view_layer.update()

# ---- added for rendering (the .blend has no active camera and no usable light): camera, sun
cam_auto = bpy.data.cameras.new('AutoCamera')
cam_auto.lens = 50.0
cam_auto.sensor_width = 36.0
cam_auto.clip_end = 1000.0
ob_auto_camera = bpy.data.objects.new('AutoCamera', cam_auto)
scene.collection.objects.link(ob_auto_camera)
ob_auto_camera.location = (6.77708, -8.1325, 6.79139)
ob_auto_camera.rotation_euler = (1.09748, -7.21219e-08, 0.694738)
scene.camera = ob_auto_camera
light_auto_sun = bpy.data.lights.new('AutoSun', 'SUN')
light_auto_sun.energy = 3.0
light_auto_sun.angle = 0.0523599
ob_auto_sun = bpy.data.objects.new('AutoSun', light_auto_sun)
scene.collection.objects.link(ob_auto_sun)
ob_auto_sun.rotation_euler = (0.872665, 0.174533, 0.523599)
bpy.context.view_layer.update()
